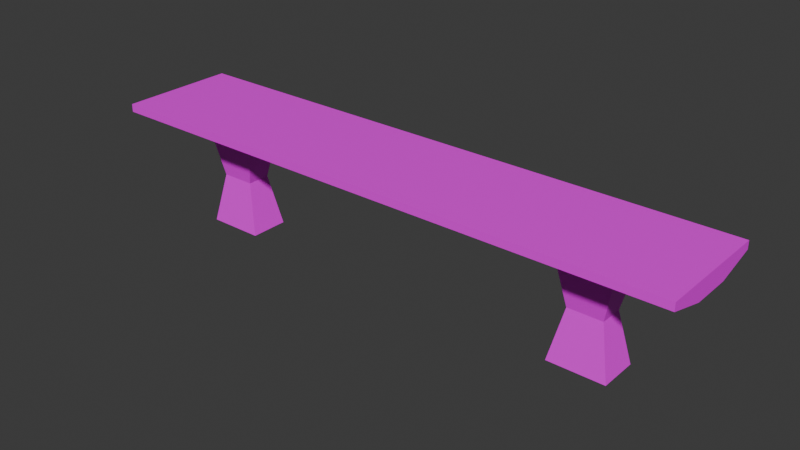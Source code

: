 # Source: Bench.blend  (saved by Blender 4.5.90; exported with 4.5.12 LTS)
import bpy
from mathutils import Matrix  # noqa: F401  (used for matrix-valued properties, if any)

bpy.ops.wm.read_factory_settings(use_empty=True)
scene = bpy.context.scene
scene.name = 'Scene'

# ---- collections
col_collection = bpy.data.collections.new('Collection'); scene.collection.children.link(col_collection)

# ---- images (referenced by path relative to the original .blend; pixels are not part of the script)
import os
ASSET_DIR = os.environ.get("B2B_ASSET_DIR", "")  # directory of the original .blend (textures are referenced by path, not embedded)
HERE = os.path.dirname(os.path.abspath(__file__))  # packed textures are extracted next to this script under _unpacked/

def load_image(name, relpath, width, height, colorspace="sRGB"):
    """Load a texture the original file referenced (path relative to the .blend, or extracted next to this script)."""
    p = next((c for c in (os.path.join(HERE, relpath), os.path.join(ASSET_DIR, relpath)) if relpath and os.path.exists(c)), "")
    if p:
        img = bpy.data.images.load(p, check_existing=True)
        img.name = name
    else:  # same state as the original file: an image datablock whose file is absent (Cycles renders it pink)
        img = bpy.data.images.new(name, width, height)
        img.source = "FILE"
        img.filepath = "//" + (relpath or name)
    img.colorspace_settings.name = colorspace
    return img
img_untitled = load_image('Untitled', '', 1024, 1024, 'sRGB')

# ---- materials (node trees are filled in below, after node groups)
mat_bench = bpy.data.materials.new('Bench')

# ---- material node trees
mat_bench.use_nodes = True; mat_bench.node_tree.nodes.clear()
_N = mat_bench.node_tree.nodes; _L = mat_bench.node_tree.links
n0 = _N.new('ShaderNodeBsdfPrincipled'); n0.name = 'Principled BSDF'; n0.location = (-200, 100)
n1 = _N.new('ShaderNodeOutputMaterial'); n1.name = 'Material Output'; n1.location = (200, 100)
n2 = _N.new('ShaderNodeTexImage'); n2.name = 'Image Texture'; n2.location = (-600, 85)
n2.image = img_untitled
_L.new(n0.outputs[0], n1.inputs[0])
_L.new(n2.outputs[0], n0.inputs[0])
n1.is_active_output = True

# ---- world
world_world = bpy.data.worlds.new('World'); scene.world = world_world
world_world.use_nodes = True; world_world.node_tree.nodes.clear()
_N = world_world.node_tree.nodes; _L = world_world.node_tree.links
n0 = _N.new('ShaderNodeOutputWorld'); n0.name = 'World Output'; n0.location = (200, 100)
n1 = _N.new('ShaderNodeBackground'); n1.name = 'Background'; n1.location = (-200, 100)
n1.inputs[0].default_value = (0.05088, 0.05088, 0.05088, 1.0)
_L.new(n1.outputs[0], n0.inputs[0])
n0.is_active_output = True
world_world.color = (0.05088, 0.05088, 0.05088)
world_world.sun_shadow_jitter_overblur = 0.0

# ---- meshes
me_cube_001 = bpy.data.meshes.new('Cube.001')
me_cube_001.from_pydata([(4.994, -1.0, 0.0635), (4.994, -1.0, 0.1995), (4.994, 1.0, 0.0635), (4.994, 1.0, 0.1995), (4.994, -0.3333, -0.1168), (4.994, 0.3333, -0.1168), (4.994, 0.3333, 0.1995), (4.994, -0.3333, 0.1995), (0.0, 1.0, 0.0635), (0.0, 1.0, 0.1995), (0.0, -1.0, 0.0635), (0.0, -1.0, 0.1995), (0.0, 0.3333, 0.1995), (0.0, -0.3333, 0.1995), (0.0, 0.3333, -0.1168), (0.0, -0.3333, -0.1168), (3.87, 1.0, 0.1995), (3.87, -1.0, 0.0635), (3.87, 0.3333, 0.1995), (3.87, -0.3333, 0.1995), (3.87, 1.0, 0.0635), (3.87, -1.0, 0.1995), (3.87, 0.3333, -0.1168), (3.87, -0.3333, -0.1168), (2.904, 1.0, 0.0635), (2.904, -1.0, 0.1995), (2.904, 0.3333, -0.1168), (2.904, -0.3333, -0.1168), (2.904, 1.0, 0.1995), (2.904, -1.0, 0.0635), (2.904, 0.3333, 0.1995), (2.904, -0.3333, 0.1995), (3.87, 0.3333, -1.853), (3.87, -0.3333, -1.853), (2.904, 0.3333, -1.853), (2.904, -0.3333, -1.853), (3.097, -0.2, -0.9848), (3.677, -0.2, -0.9848), (3.677, 0.2, -0.9848), (3.097, 0.2, -0.9848), (-4.994, -1.0, 0.0635), (-4.994, -1.0, 0.1995), (-4.994, 1.0, 0.0635), (-4.994, 1.0, 0.1995), (-4.994, -0.3333, -0.1168), (-4.994, 0.3333, -0.1168), (-4.994, 0.3333, 0.1995), (-4.994, -0.3333, 0.1995), (-3.87, 1.0, 0.1995), (-3.87, -1.0, 0.0635), (-3.87, 0.3333, 0.1995), (-3.87, -0.3333, 0.1995), (-3.87, 1.0, 0.0635), (-3.87, -1.0, 0.1995), (-3.87, 0.3333, -0.1168), (-3.87, -0.3333, -0.1168), (-2.904, 1.0, 0.0635), (-2.904, -1.0, 0.1995), (-2.904, 0.3333, -0.1168), (-2.904, -0.3333, -0.1168), (-2.904, 1.0, 0.1995), (-2.904, -1.0, 0.0635), (-2.904, 0.3333, 0.1995), (-2.904, -0.3333, 0.1995), (-3.87, 0.3333, -1.853), (-3.87, -0.3333, -1.853), (-2.904, 0.3333, -1.853), (-2.904, -0.3333, -1.853), (-3.097, -0.2, -0.9848), (-3.677, -0.2, -0.9848), (-3.677, 0.2, -0.9848), (-3.097, 0.2, -0.9848)], [], [(20, 16, 3, 2), (4, 7, 1, 0), (23, 4, 0, 17), (20, 2, 5, 22), (22, 5, 4, 23), (2, 3, 6, 5), (5, 6, 7, 4), (30, 12, 13, 31), (31, 13, 11, 25), (29, 25, 11, 10), (28, 9, 12, 30), (3, 16, 18, 6), (0, 1, 21, 17), (7, 19, 21, 1), (6, 18, 19, 7), (37, 36, 35, 33), (24, 20, 22, 26), (27, 23, 17, 29), (24, 28, 16, 20), (8, 9, 28, 24), (15, 27, 29, 10), (8, 24, 26, 14), (14, 26, 27, 15), (16, 28, 30, 18), (17, 21, 25, 29), (19, 31, 25, 21), (18, 30, 31, 19), (34, 32, 33, 35), (39, 38, 32, 34), (36, 39, 34, 35), (38, 37, 33, 32), (22, 23, 37, 38), (27, 26, 39, 36), (26, 22, 38, 39), (23, 27, 36, 37), (52, 42, 43, 48), (44, 40, 41, 47), (55, 49, 40, 44), (52, 54, 45, 42), (54, 55, 44, 45), (42, 45, 46, 43), (45, 44, 47, 46), (62, 63, 13, 12), (63, 57, 11, 13), (61, 10, 11, 57), (60, 62, 12, 9), (43, 46, 50, 48), (40, 49, 53, 41), (47, 41, 53, 51), (46, 47, 51, 50), (69, 65, 67, 68), (56, 58, 54, 52), (59, 61, 49, 55), (56, 52, 48, 60), (8, 56, 60, 9), (15, 10, 61, 59), (8, 14, 58, 56), (14, 15, 59, 58), (48, 50, 62, 60), (49, 61, 57, 53), (51, 53, 57, 63), (50, 51, 63, 62), (66, 67, 65, 64), (71, 66, 64, 70), (68, 67, 66, 71), (70, 64, 65, 69), (54, 70, 69, 55), (59, 68, 71, 58), (58, 71, 70, 54), (55, 69, 68, 59)])
_uv = me_cube_001.uv_layers.new(name='UVMap')
_uv.uv.foreach_set('vector', [0.5108, 0.1126, 0.4971, 0.1126, 0.4971, -1.021e-08, 0.5108, -9.18e-09, 0.6228, 0.06675, 0.5911, 0.06675, 0.5911, -3.112e-09, 0.6047, -2.085e-09, 0.06675, 0.8874, 0.06675, 1.0, -3.887e-09, 1.0, 4.611e-09, 0.8874, 0.2002, 0.8874, 0.2002, 1.0, 0.1335, 1.0, 0.1335, 0.8874, 0.1335, 0.8874, 0.1335, 1.0, 0.06675, 1.0, 0.06675, 0.8874, 0.6047, 0.2002, 0.5911, 0.2002, 0.5911, 0.1335, 0.6228, 0.1335, 0.6228, 0.1335, 0.5911, 0.1335, 0.5911, 0.06675, 0.6228, 0.06675, 0.3337, 0.2092, 0.3337, 0.5, 0.267, 0.5, 0.267, 0.2092, 0.267, 0.2092, 0.267, 0.5, 0.2002, 0.5, 0.2002, 0.2092, 0.5244, 0.7908, 0.5108, 0.7908, 0.5108, 0.5, 0.5244, 0.5, 0.4005, 0.2092, 0.4005, 0.5, 0.3337, 0.5, 0.3337, 0.2092, 0.4005, 3.024e-08, 0.4005, 0.1126, 0.3337, 0.1126, 0.3337, 2.52e-08, 0.5244, 1.0, 0.5108, 1.0, 0.5108, 0.8874, 0.5244, 0.8874, 0.267, 2.016e-08, 0.267, 0.1126, 0.2002, 0.1126, 0.2002, 1.512e-08, 0.3337, 2.52e-08, 0.3337, 0.1126, 0.267, 0.1126, 0.267, 2.016e-08, 0.4198, 0.0869, 0.4778, 0.0869, 0.4971, 0.1738, 0.4005, 0.1738, 0.2002, 0.7908, 0.2002, 0.8874, 0.1335, 0.8874, 0.1335, 0.7908, 0.06675, 0.7908, 0.06675, 0.8874, 4.611e-09, 0.8874, 1.191e-08, 0.7908, 0.5108, 0.2092, 0.4971, 0.2092, 0.4971, 0.1126, 0.5108, 0.1126, 0.5108, 0.5, 0.4971, 0.5, 0.4971, 0.2092, 0.5108, 0.2092, 0.06675, 0.5, 0.06675, 0.7908, 1.191e-08, 0.7908, 3.386e-08, 0.5, 0.2002, 0.5, 0.2002, 0.7908, 0.1335, 0.7908, 0.1335, 0.5, 0.1335, 0.5, 0.1335, 0.7908, 0.06675, 0.7908, 0.06675, 0.5, 0.4005, 0.1126, 0.4005, 0.2092, 0.3337, 0.2092, 0.3337, 0.1126, 0.5244, 0.8874, 0.5108, 0.8874, 0.5108, 0.7908, 0.5244, 0.7908, 0.267, 0.1126, 0.267, 0.2092, 0.2002, 0.2092, 0.2002, 0.1126, 0.3337, 0.1126, 0.3337, 0.2092, 0.267, 0.2092, 0.267, 0.1126, 0.5911, 0.6952, 0.5911, 0.7919, 0.5244, 0.7919, 0.5244, 0.6952, 0.4198, 0.2607, 0.4778, 0.2607, 0.4971, 0.3476, 0.4005, 0.3476, 0.5377, 0.0869, 0.5778, 0.0869, 0.5911, 0.1738, 0.5244, 0.1738, 0.5377, 0.2607, 0.5778, 0.2607, 0.5911, 0.3476, 0.5244, 0.3476, 0.5244, 0.1738, 0.5911, 0.1738, 0.5778, 0.2607, 0.5377, 0.2607, 0.5244, 0.0, 0.5911, 0.0, 0.5778, 0.0869, 0.5377, 0.0869, 0.4005, 0.1738, 0.4971, 0.1738, 0.4778, 0.2607, 0.4198, 0.2607, 0.4005, 0.0, 0.4971, 0.0, 0.4778, 0.0869, 0.4198, 0.0869, 0.5108, 0.8874, 0.5108, 1.0, 0.4971, 1.0, 0.4971, 0.8874, 0.6228, 0.3337, 0.6047, 0.4005, 0.5911, 0.4005, 0.5911, 0.3337, 0.06675, 0.1126, 6.311e-08, 0.1126, 7.161e-08, 5.406e-15, 0.06675, 5.039e-09, 0.2002, 0.1126, 0.1335, 0.1126, 0.1335, 1.008e-08, 0.2002, 1.512e-08, 0.1335, 0.1126, 0.06675, 0.1126, 0.06675, 5.039e-09, 0.1335, 1.008e-08, 0.6047, 0.2002, 0.6228, 0.267, 0.5911, 0.267, 0.5911, 0.2002, 0.6228, 0.267, 0.6228, 0.3337, 0.5911, 0.3337, 0.5911, 0.267, 0.3337, 0.7908, 0.267, 0.7908, 0.267, 0.5, 0.3337, 0.5, 0.267, 0.7908, 0.2002, 0.7908, 0.2002, 0.5, 0.267, 0.5, 0.5244, 0.2092, 0.5244, 0.5, 0.5108, 0.5, 0.5108, 0.2092, 0.4005, 0.7908, 0.3337, 0.7908, 0.3337, 0.5, 0.4005, 0.5, 0.4005, 1.0, 0.3337, 1.0, 0.3337, 0.8874, 0.4005, 0.8874, 0.5244, -8.152e-09, 0.5244, 0.1126, 0.5108, 0.1126, 0.5108, -9.18e-09, 0.267, 1.0, 0.2002, 1.0, 0.2002, 0.8874, 0.267, 0.8874, 0.3337, 1.0, 0.267, 1.0, 0.267, 0.8874, 0.3337, 0.8874, 0.4778, 0.4345, 0.4971, 0.5214, 0.4005, 0.5214, 0.4198, 0.4345, 0.2002, 0.2092, 0.1335, 0.2092, 0.1335, 0.1126, 0.2002, 0.1126, 0.06675, 0.2092, 5.582e-08, 0.2092, 6.311e-08, 0.1126, 0.06675, 0.1126, 0.5108, 0.7908, 0.5108, 0.8874, 0.4971, 0.8874, 0.4971, 0.7908, 0.5108, 0.5, 0.5108, 0.7908, 0.4971, 0.7908, 0.4971, 0.5, 0.06675, 0.5, 3.386e-08, 0.5, 5.582e-08, 0.2092, 0.06675, 0.2092, 0.2002, 0.5, 0.1335, 0.5, 0.1335, 0.2092, 0.2002, 0.2092, 0.1335, 0.5, 0.06675, 0.5, 0.06675, 0.2092, 0.1335, 0.2092, 0.4005, 0.8874, 0.3337, 0.8874, 0.3337, 0.7908, 0.4005, 0.7908, 0.5244, 0.1126, 0.5244, 0.2092, 0.5108, 0.2092, 0.5108, 0.1126, 0.267, 0.8874, 0.2002, 0.8874, 0.2002, 0.7908, 0.267, 0.7908, 0.3337, 0.8874, 0.267, 0.8874, 0.267, 0.7908, 0.3337, 0.7908, 0.5911, 0.8885, 0.5244, 0.8885, 0.5244, 0.7919, 0.5911, 0.7919, 0.4778, 0.6083, 0.4971, 0.6952, 0.4005, 0.6952, 0.4198, 0.6083, 0.5778, 0.4345, 0.5911, 0.5214, 0.5244, 0.5214, 0.5377, 0.4345, 0.5778, 0.6083, 0.5911, 0.6952, 0.5244, 0.6952, 0.5377, 0.6083, 0.5911, 0.5214, 0.5778, 0.6083, 0.5377, 0.6083, 0.5244, 0.5214, 0.5911, 0.3476, 0.5778, 0.4345, 0.5377, 0.4345, 0.5244, 0.3476, 0.4971, 0.5214, 0.4778, 0.6083, 0.4198, 0.6083, 0.4005, 0.5214, 0.4971, 0.3476, 0.4778, 0.4345, 0.4198, 0.4345, 0.4005, 0.3476])
me_cube_001.materials.append(mat_bench)
me_cube_001.update()

# ---- objects
ob_cube = bpy.data.objects.new('Cube', me_cube_001)

# ---- transforms, parenting, visibility, modifiers, constraints
ob_cube.location = (0.0, 0.0, 0.0)

# ---- collection membership
col_collection.objects.link(ob_cube)

# ---- scene / render settings (as saved in the file)
scene.frame_start = 1; scene.frame_end = 250; scene.frame_set(1)
scene.render.engine = 'BLENDER_EEVEE_NEXT'
bpy.context.view_layer.update()

# ---- added for rendering (the .blend has no active camera and no usable light): camera, sun
cam_auto = bpy.data.cameras.new('AutoCamera')
cam_auto.lens = 50.0
cam_auto.sensor_width = 36.0
cam_auto.clip_end = 1000.0
ob_auto_camera = bpy.data.objects.new('AutoCamera', cam_auto)
scene.collection.objects.link(ob_auto_camera)
ob_auto_camera.location = (9.61402, -11.5368, 6.86459)
ob_auto_camera.rotation_euler = (1.09748, -7.21219e-08, 0.694738)
scene.camera = ob_auto_camera
light_auto_sun = bpy.data.lights.new('AutoSun', 'SUN')
light_auto_sun.energy = 3.0
light_auto_sun.angle = 0.0523599
ob_auto_sun = bpy.data.objects.new('AutoSun', light_auto_sun)
scene.collection.objects.link(ob_auto_sun)
ob_auto_sun.rotation_euler = (0.872665, 0.174533, 0.523599)
bpy.context.view_layer.update()
